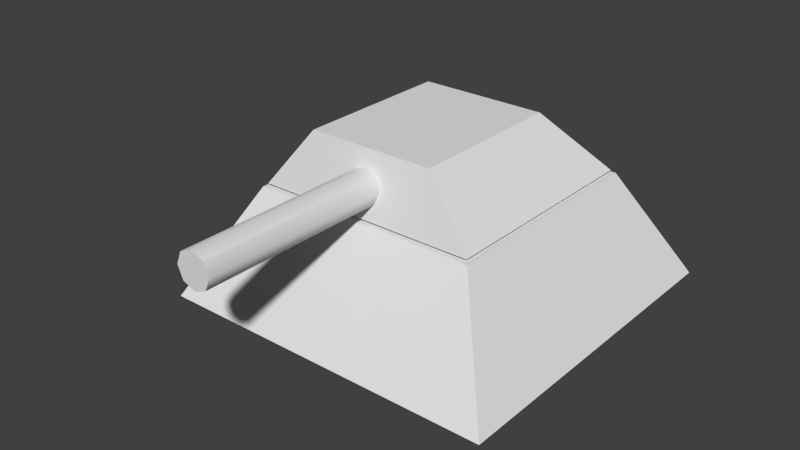 # Source: Turret.blend  (saved by Blender 2.78.0; exported with 4.5.12 LTS)
import bpy
from mathutils import Matrix  # noqa: F401  (used for matrix-valued properties, if any)

bpy.ops.wm.read_factory_settings(use_empty=True)
scene = bpy.context.scene
scene.name = 'Scene'

# ---- collections
col_collection_1 = bpy.data.collections.new('Collection 1'); scene.collection.children.link(col_collection_1)

# ---- world
world_world = bpy.data.worlds.new('World'); scene.world = world_world
world_world.color = (0.05088, 0.05088, 0.05088)
world_world.use_sun_shadow = False
world_world.sun_shadow_jitter_overblur = 0.0
world_world.cycles.sampling_method = 'NONE'
world_world.cycles.sample_map_resolution = 256

# ---- meshes
me_cube_002 = bpy.data.meshes.new('Cube.002')
me_cube_002.from_pydata([(-0.6411, -0.6411, 0.6523), (-0.3655, -0.5734, 1.002), (-0.6411, 0.6411, 0.6523), (-0.3655, 0.3384, 1.002), (0.6411, -0.6411, 0.6523), (0.3655, -0.5734, 1.002), (0.6411, 0.6411, 0.6523), (0.3655, 0.3384, 1.002), (-5.054e-08, -1.686, 0.7143), (-5.054e-08, -0.07983, 0.7143), (0.0704, -1.686, 0.7435), (0.0704, -0.07983, 0.7435), (0.09956, -1.686, 0.8139), (0.09956, -0.07983, 0.8139), (0.0704, -1.686, 0.8843), (0.0704, -0.07983, 0.8843), (-5.924e-08, -1.686, 0.9134), (-5.924e-08, -0.07983, 0.9134), (-0.0704, -1.686, 0.8843), (-0.0704, -0.07983, 0.8843), (-0.09956, -1.686, 0.8139), (-0.09956, -0.07983, 0.8139), (-0.0704, -1.686, 0.7435), (-0.0704, -0.07983, 0.7435)], [], [(1, 3, 2, 0), (3, 7, 6, 2), (7, 5, 4, 6), (5, 1, 0, 4), (0, 2, 6, 4), (5, 7, 3, 1), (8, 9, 11, 10), (10, 11, 13, 12), (12, 13, 15, 14), (14, 15, 17, 16), (16, 17, 19, 18), (18, 19, 21, 20), (11, 9, 23, 21, 19, 17, 15, 13), (22, 23, 9, 8), (20, 21, 23, 22), (8, 10, 12, 14, 16, 18, 20, 22)])
me_cube_002.polygons.foreach_set('use_smooth', [True] * 16)
_uv = me_cube_002.uv_layers.new(name='UVMap')
_uv.uv.foreach_set('vector', [0.7134, 0.4736, 0.7134, 0.118, 0.8111, 0.0, 0.8111, 0.5, 0.2818, 0.8925, 0.2818, 0.6075, 0.4056, 0.5, 0.4056, 1.0, 0.0, 0.882, 2.112e-08, 0.5264, 0.1562, 0.5, 0.1562, 1.0, 0.1562, 0.8925, 0.1562, 0.6075, 0.2818, 0.5, 0.2818, 1.0, 4.224e-08, 0.5, 0.0, 4.648e-08, 0.4544, 0.0, 0.4544, 0.5, 0.4544, 0.4736, 0.4544, 0.118, 0.7134, 0.118, 0.7134, 0.4736, 0.8859, 0.6263, 0.8859, 2.905e-09, 0.9109, 0.0, 0.9109, 0.6263, 0.957, 0.6263, 0.957, 5.81e-09, 0.9733, 5.81e-09, 0.9733, 0.6263, 0.9733, 0.6263, 0.9733, 5.81e-09, 1.0, 0.0, 1.0, 0.6263, 0.8111, 0.6263, 0.8111, 5.81e-09, 0.836, 2.905e-09, 0.836, 0.6263, 0.836, 0.6263, 0.836, 2.905e-09, 0.861, 0.0, 0.861, 0.6263, 0.9109, 0.6263, 0.9109, 0.0, 0.93, 5.81e-09, 0.93, 0.6263, 0.4247, 0.5, 0.4517, 0.5, 0.4708, 0.521, 0.4708, 0.5507, 0.4517, 0.5717, 0.4247, 0.5717, 0.4056, 0.5507, 0.4056, 0.521, 0.861, 0.6263, 0.861, 5.81e-09, 0.8859, 2.905e-09, 0.8859, 0.6263, 0.93, 0.6263, 0.93, 5.81e-09, 0.957, 1.162e-08, 0.957, 0.6263, 0.4708, 0.5212, 0.4898, 0.5001, 0.5167, 0.5, 0.5357, 0.5209, 0.5357, 0.5506, 0.5167, 0.5717, 0.4898, 0.5718, 0.4708, 0.5509])
me_cube_002.use_remesh_preserve_volume = False
me_cube_002.use_remesh_preserve_attributes = False
me_cube_002.use_mirror_vertex_groups = False
me_cube_002.update()
me_cube_001 = bpy.data.meshes.new('Cube.001')
me_cube_001.from_pydata([(-1.0, -1.0, 0.0), (-0.6602, -0.6602, 0.6357), (-1.0, 1.0, 0.0), (-0.6602, 0.6602, 0.6357), (1.0, -1.0, 0.0), (0.6602, -0.6602, 0.6357), (1.0, 1.0, 0.0), (0.6602, 0.6602, 0.6357)], [], [(1, 3, 2, 0), (3, 7, 6, 2), (7, 5, 4, 6), (5, 1, 0, 4), (0, 2, 6, 4), (5, 7, 3, 1)])
me_cube_001.polygons.foreach_set('use_smooth', [True] * 6)
_uv = me_cube_001.uv_layers.new(name='UVMap')
_uv.uv.foreach_set('vector', [0.1699, 0.915, 0.8301, 0.915, 1.0, 1.0, 1.49e-07, 1.0, 0.8301, 0.915, 0.8301, 0.585, 1.0, 0.5, 1.0, 1.0, 0.8301, 0.585, 0.1699, 0.585, 0.0, 0.5, 1.0, 0.5, 0.1699, 0.585, 0.1699, 0.915, 1.49e-07, 1.0, 0.0, 0.5, 1.0, 0.5, 1.49e-07, 0.5, 0.0, 7.451e-08, 1.0, 0.0, 0.1699, 0.585, 0.8301, 0.585, 0.8301, 0.915, 0.1699, 0.915])
me_cube_001.use_remesh_preserve_volume = False
me_cube_001.use_remesh_preserve_attributes = False
me_cube_001.use_mirror_vertex_groups = False
me_cube_001.update()

# ---- objects
ob_cube = bpy.data.objects.new('Cube', me_cube_002)
ob_base = bpy.data.objects.new('Base', me_cube_001)

# ---- transforms, parenting, visibility, modifiers, constraints
ob_cube.location = (0.0, 0.0, 0.0)
ob_cube.lineart.crease_threshold = 0.0
_m = ob_cube.modifiers.new('EdgeSplit', 'EDGE_SPLIT')
_m.split_angle = 0.7854
ob_base.location = (0.0, 0.0, 0.0)
ob_base.lineart.crease_threshold = 0.0
_m = ob_base.modifiers.new('EdgeSplit', 'EDGE_SPLIT')

# ---- collection membership
col_collection_1.objects.link(ob_cube)
col_collection_1.objects.link(ob_base)

# ---- scene / render settings (as saved in the file)
scene.frame_start = 1; scene.frame_end = 250; scene.frame_set(1)
scene.render.engine = 'BLENDER_EEVEE_NEXT'
scene.render.resolution_percentage = 50
scene.render.dither_intensity = 0.0
scene.cycles.use_denoising = False
scene.cycles.samples = 10
scene.cycles.sampling_pattern = 'TABULATED_SOBOL'
scene.cycles.light_sampling_threshold = 0.0
scene.cycles.use_adaptive_sampling = False
scene.cycles.use_light_tree = False
scene.cycles.blur_glossy = 0.0
scene.cycles.pixel_filter_type = 'GAUSSIAN'
scene.cycles.sample_clamp_indirect = 0.0
scene.view_settings.view_transform = 'Standard'
bpy.context.view_layer.update()

# ---- added for rendering (the .blend has no active camera and no usable light): camera, sun
cam_auto = bpy.data.cameras.new('AutoCamera')
cam_auto.lens = 50.0
cam_auto.sensor_width = 36.0
cam_auto.clip_end = 1000.0
ob_auto_camera = bpy.data.objects.new('AutoCamera', cam_auto)
scene.collection.objects.link(ob_auto_camera)
ob_auto_camera.location = (3.23409, -4.22393, 3.08813)
ob_auto_camera.rotation_euler = (1.09748, -7.21219e-08, 0.694738)
scene.camera = ob_auto_camera
light_auto_sun = bpy.data.lights.new('AutoSun', 'SUN')
light_auto_sun.energy = 3.0
light_auto_sun.angle = 0.0523599
ob_auto_sun = bpy.data.objects.new('AutoSun', light_auto_sun)
scene.collection.objects.link(ob_auto_sun)
ob_auto_sun.rotation_euler = (0.872665, 0.174533, 0.523599)
bpy.context.view_layer.update()
